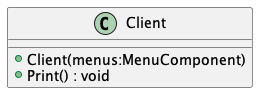

The diagram above was rendered by PlantUML. Its source (embedded in the PNG):
@startuml
class Client {
    + Client(menus:MenuComponent)
    + Print() : void
}
@enduml